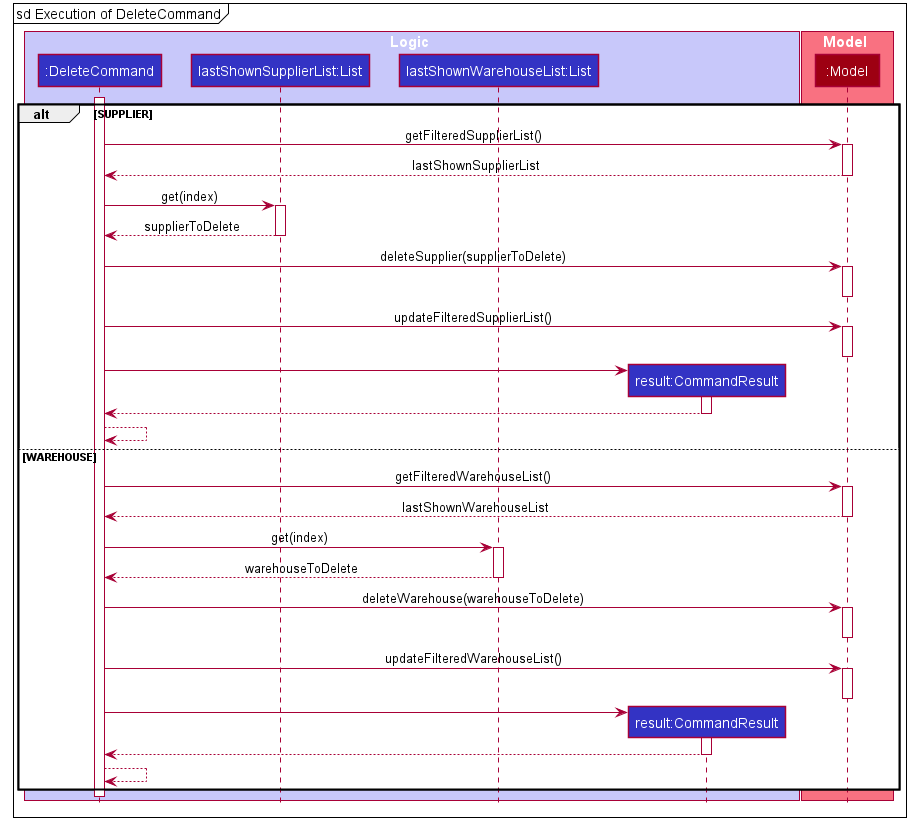

The diagram above was rendered by PlantUML. Its source (embedded in the PNG):
@startuml








skinparam BackgroundColor #FFFFFFF

skinparam Shadowing false

skinparam Class {
    FontColor #FFFFFF
    BorderThickness 1
    BorderColor #FFFFFF
    StereotypeFontColor #FFFFFF
    FontName Arial
}

skinparam Actor {
    BorderColor #000000
    Color #000000
    FontName Arial
}

skinparam Sequence {
    MessageAlign center
    BoxFontSize 15
    BoxPadding 0
    BoxFontColor #FFFFFF
    FontName Arial
}

skinparam Participant {
    FontColor #FFFFFFF
    Padding 20
}

skinparam MinClassWidth 50
skinparam ParticipantPadding 10
skinparam Shadowing false
skinparam DefaultTextAlignment center
skinparam packageStyle Rectangle

hide footbox
hide members
hide circle

mainframe sd Execution of DeleteCommand

box Logic #C8C8FA
participant ":DeleteCommand" as DeleteCommand #3333C4
participant "lastShownSupplierList:List" as lastShownSupplierList #3333C4
participant "lastShownWarehouseList:List" as lastShownWarehouseList #3333C4
participant "result:CommandResult" as CommandResult #3333C4
end box

box Model #F97181
participant ":Model" as Model #9D0012
end box

alt SUPPLIER
activate DeleteCommand
DeleteCommand -> Model : getFilteredSupplierList()
activate Model
Model --> DeleteCommand  : lastShownSupplierList
deactivate Model

DeleteCommand -> lastShownSupplierList : get(index)
activate lastShownSupplierList
lastShownSupplierList --> DeleteCommand : supplierToDelete
deactivate lastShownSupplierList
DeleteCommand -> Model : deleteSupplier(supplierToDelete)
activate Model
deactivate Model

DeleteCommand -> Model : updateFilteredSupplierList()
activate Model
deactivate Model

deactivate Model
create CommandResult
DeleteCommand -> CommandResult
activate CommandResult

CommandResult --> DeleteCommand
deactivate CommandResult
DeleteCommand --> DeleteCommand


else WAREHOUSE

DeleteCommand -> Model : getFilteredWarehouseList()
activate Model
Model --> DeleteCommand  : lastShownWarehouseList
deactivate Model

DeleteCommand -> lastShownWarehouseList : get(index)
activate lastShownWarehouseList
lastShownWarehouseList --> DeleteCommand : warehouseToDelete
deactivate lastShownWarehouseList
DeleteCommand -> Model : deleteWarehouse(warehouseToDelete)
activate Model
deactivate Model

DeleteCommand -> Model : updateFilteredWarehouseList()
activate Model
deactivate Model

deactivate Model
create CommandResult
DeleteCommand -> CommandResult
activate CommandResult

CommandResult --> DeleteCommand
deactivate CommandResult
DeleteCommand --> DeleteCommand
end
deactivate DeleteCommand

@enduml